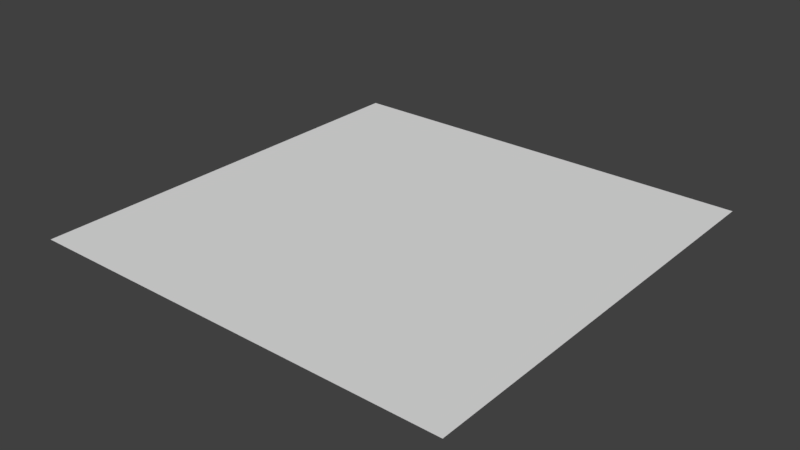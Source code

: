 # Source: ground2.blend  (saved by Blender 2.78.0; exported with 4.5.12 LTS)
import bpy
from mathutils import Matrix  # noqa: F401  (used for matrix-valued properties, if any)

bpy.ops.wm.read_factory_settings(use_empty=True)
scene = bpy.context.scene
scene.name = 'Scene'

# ---- collections
col_collection_1 = bpy.data.collections.new('Collection 1'); scene.collection.children.link(col_collection_1)

# ---- world
world_world = bpy.data.worlds.new('World'); scene.world = world_world
world_world.color = (0.05088, 0.05088, 0.05088)
world_world.use_sun_shadow = False
world_world.sun_shadow_jitter_overblur = 0.0
world_world.cycles.sampling_method = 'MANUAL'

# ---- meshes
me_plane_001 = bpy.data.meshes.new('Plane.001')
me_plane_001.from_pydata([(-1.0, -1.0, 0.0), (1.0, -1.0, 0.0), (-1.0, 1.0, 0.0), (1.0, 1.0, 0.0)], [], [(0, 1, 3, 2)])
me_plane_001.use_remesh_preserve_volume = False
me_plane_001.use_remesh_preserve_attributes = False
me_plane_001.use_mirror_vertex_groups = False
me_plane_001.update()

# ---- objects
ob_plane = bpy.data.objects.new('Plane', me_plane_001)

# ---- transforms, parenting, visibility, modifiers, constraints
ob_plane.location = (0.0, 0.0, 0.0)
ob_plane.scale = (8.305, 8.305, 8.305)
ob_plane.lineart.crease_threshold = 0.0

# ---- collection membership
col_collection_1.objects.link(ob_plane)

# ---- scene / render settings (as saved in the file)
scene.frame_start = 1; scene.frame_end = 250; scene.frame_set(1)
scene.render.engine = 'BLENDER_EEVEE_NEXT'
scene.render.resolution_percentage = 50
scene.render.dither_intensity = 0.0
scene.cycles.use_denoising = False
scene.cycles.samples = 128
scene.cycles.sampling_pattern = 'TABULATED_SOBOL'
scene.cycles.light_sampling_threshold = 0.0
scene.cycles.use_adaptive_sampling = False
scene.cycles.use_light_tree = False
scene.cycles.blur_glossy = 0.0
scene.cycles.sample_clamp_indirect = 0.0
scene.view_settings.view_transform = 'Standard'
bpy.context.view_layer.update()

# ---- added for rendering (the .blend has no active camera and no usable light): camera, sun
cam_auto = bpy.data.cameras.new('AutoCamera')
cam_auto.lens = 50.0
cam_auto.sensor_width = 36.0
cam_auto.clip_end = 1000.0
ob_auto_camera = bpy.data.objects.new('AutoCamera', cam_auto)
scene.collection.objects.link(ob_auto_camera)
ob_auto_camera.location = (21.7332, -26.0798, 17.3865)
ob_auto_camera.rotation_euler = (1.09748, -7.21219e-08, 0.694738)
scene.camera = ob_auto_camera
light_auto_sun = bpy.data.lights.new('AutoSun', 'SUN')
light_auto_sun.energy = 3.0
light_auto_sun.angle = 0.0523599
ob_auto_sun = bpy.data.objects.new('AutoSun', light_auto_sun)
scene.collection.objects.link(ob_auto_sun)
ob_auto_sun.rotation_euler = (0.872665, 0.174533, 0.523599)
bpy.context.view_layer.update()
